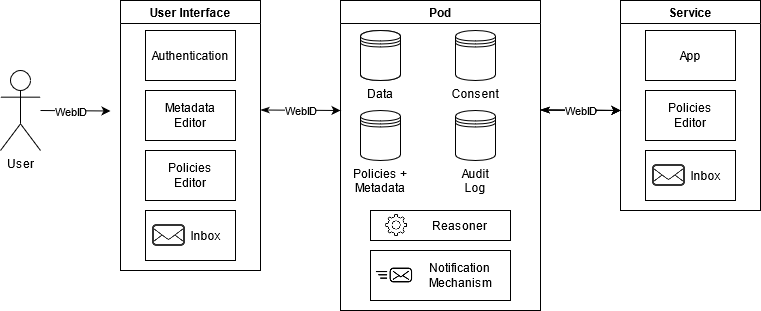

The diagram above was exported from draw.io. Its source (the exported page's mxGraphModel, read from the mxfile embedded in the PNG):
<mxGraphModel dx="1038" dy="536" grid="1" gridSize="10" guides="1" tooltips="1" connect="1" arrows="1" fold="1" page="1" pageScale="1" pageWidth="827" pageHeight="1169" math="0" shadow="0">
  <root>
    <mxCell id="0" />
    <mxCell id="1" parent="0" />
    <mxCell id="-LPMCmtRX-6YHITpjmdc-1" value="User" style="shape=umlActor;verticalLabelPosition=bottom;verticalAlign=top;html=1;" parent="1" vertex="1">
      <mxGeometry x="40" y="160" width="40" height="80" as="geometry" />
    </mxCell>
    <mxCell id="-LPMCmtRX-6YHITpjmdc-9" value="" style="endArrow=classic;html=1;" parent="1" edge="1">
      <mxGeometry relative="1" as="geometry">
        <mxPoint x="80" y="200" as="sourcePoint" />
        <mxPoint x="150" y="200.5" as="targetPoint" />
      </mxGeometry>
    </mxCell>
    <mxCell id="-LPMCmtRX-6YHITpjmdc-10" value="WebID" style="edgeLabel;resizable=0;html=1;align=center;verticalAlign=middle;" parent="-LPMCmtRX-6YHITpjmdc-9" connectable="0" vertex="1">
      <mxGeometry relative="1" as="geometry">
        <mxPoint x="-5" y="0.25" as="offset" />
      </mxGeometry>
    </mxCell>
    <mxCell id="-LPMCmtRX-6YHITpjmdc-19" value="User Interface" style="swimlane;align=center;" parent="1" vertex="1">
      <mxGeometry x="160" y="90" width="140" height="270" as="geometry" />
    </mxCell>
    <UserObject label="Authentication" treeRoot="1" id="-LPMCmtRX-6YHITpjmdc-15">
      <mxCell style="whiteSpace=wrap;html=1;align=center;treeFolding=1;treeMoving=1;newEdgeStyle={&quot;edgeStyle&quot;:&quot;elbowEdgeStyle&quot;,&quot;startArrow&quot;:&quot;none&quot;,&quot;endArrow&quot;:&quot;none&quot;};" parent="-LPMCmtRX-6YHITpjmdc-19" vertex="1">
        <mxGeometry x="25" y="30" width="90" height="50" as="geometry" />
      </mxCell>
    </UserObject>
    <UserObject label="&lt;div&gt;Metadata&lt;/div&gt;&lt;div&gt;Editor&lt;/div&gt;" treeRoot="1" id="-LPMCmtRX-6YHITpjmdc-16">
      <mxCell style="whiteSpace=wrap;html=1;align=center;treeFolding=1;treeMoving=1;newEdgeStyle={&quot;edgeStyle&quot;:&quot;elbowEdgeStyle&quot;,&quot;startArrow&quot;:&quot;none&quot;,&quot;endArrow&quot;:&quot;none&quot;};" parent="-LPMCmtRX-6YHITpjmdc-19" vertex="1">
        <mxGeometry x="25" y="90" width="90" height="50" as="geometry" />
      </mxCell>
    </UserObject>
    <UserObject label="&lt;div&gt;Policies&lt;/div&gt;&lt;div&gt;Editor&lt;/div&gt;" treeRoot="1" id="-LPMCmtRX-6YHITpjmdc-17">
      <mxCell style="whiteSpace=wrap;html=1;align=center;treeFolding=1;treeMoving=1;newEdgeStyle={&quot;edgeStyle&quot;:&quot;elbowEdgeStyle&quot;,&quot;startArrow&quot;:&quot;none&quot;,&quot;endArrow&quot;:&quot;none&quot;};" parent="-LPMCmtRX-6YHITpjmdc-19" vertex="1">
        <mxGeometry x="25" y="150" width="90" height="50" as="geometry" />
      </mxCell>
    </UserObject>
    <UserObject label="&amp;nbsp;&amp;nbsp;&amp;nbsp;&amp;nbsp;&amp;nbsp;&amp;nbsp;&amp;nbsp;&amp;nbsp;&amp;nbsp; Inbox" treeRoot="1" id="-LPMCmtRX-6YHITpjmdc-27">
      <mxCell style="whiteSpace=wrap;html=1;align=center;treeFolding=1;treeMoving=1;newEdgeStyle={&quot;edgeStyle&quot;:&quot;elbowEdgeStyle&quot;,&quot;startArrow&quot;:&quot;none&quot;,&quot;endArrow&quot;:&quot;none&quot;};" parent="-LPMCmtRX-6YHITpjmdc-19" vertex="1">
        <mxGeometry x="25" y="210" width="90" height="50" as="geometry" />
      </mxCell>
    </UserObject>
    <mxCell id="-LPMCmtRX-6YHITpjmdc-53" value="" style="shape=image;html=1;verticalAlign=top;verticalLabelPosition=bottom;labelBackgroundColor=#ffffff;imageAspect=0;aspect=fixed;image=https://cdn3.iconfinder.com/data/icons/linecons-free-vector-icons-pack/32/mail-128.png;shadow=1;align=center;" parent="-LPMCmtRX-6YHITpjmdc-19" vertex="1">
      <mxGeometry x="32" y="218.5" width="33" height="33" as="geometry" />
    </mxCell>
    <mxCell id="-LPMCmtRX-6YHITpjmdc-20" value="Pod" style="swimlane;align=center;startSize=23;" parent="1" vertex="1">
      <mxGeometry x="380" y="90" width="200" height="310" as="geometry" />
    </mxCell>
    <mxCell id="-LPMCmtRX-6YHITpjmdc-7" value="" style="shape=datastore;whiteSpace=wrap;html=1;" parent="-LPMCmtRX-6YHITpjmdc-20" vertex="1">
      <mxGeometry x="20" y="30" width="40" height="50" as="geometry" />
    </mxCell>
    <mxCell id="-LPMCmtRX-6YHITpjmdc-8" value="Data" style="text;strokeColor=none;fillColor=none;align=center;verticalAlign=top;spacingLeft=4;spacingRight=4;overflow=hidden;rotatable=0;points=[[0,0.5],[1,0.5]];portConstraint=eastwest;" parent="-LPMCmtRX-6YHITpjmdc-20" vertex="1">
      <mxGeometry x="22.5" y="80" width="35" height="26" as="geometry" />
    </mxCell>
    <mxCell id="-LPMCmtRX-6YHITpjmdc-22" value="" style="shape=datastore;whiteSpace=wrap;html=1;" parent="-LPMCmtRX-6YHITpjmdc-20" vertex="1">
      <mxGeometry x="20" y="110" width="40" height="50" as="geometry" />
    </mxCell>
    <mxCell id="-LPMCmtRX-6YHITpjmdc-23" value="Policies +&#10;Metadata&#10;" style="text;strokeColor=none;fillColor=none;align=center;verticalAlign=top;spacingLeft=4;spacingRight=4;overflow=hidden;rotatable=0;points=[[0,0.5],[1,0.5]];portConstraint=eastwest;" parent="-LPMCmtRX-6YHITpjmdc-20" vertex="1">
      <mxGeometry x="5" y="160" width="70" height="40" as="geometry" />
    </mxCell>
    <UserObject label="&lt;div&gt;&amp;nbsp;&amp;nbsp;&amp;nbsp;&amp;nbsp;&amp;nbsp;&amp;nbsp;&amp;nbsp;&amp;nbsp;&amp;nbsp;&amp;nbsp;&amp;nbsp;&amp;nbsp; Reasoner&lt;br&gt;&lt;/div&gt;" treeRoot="1" id="-LPMCmtRX-6YHITpjmdc-24">
      <mxCell style="whiteSpace=wrap;html=1;align=center;treeFolding=1;treeMoving=1;newEdgeStyle={&quot;edgeStyle&quot;:&quot;elbowEdgeStyle&quot;,&quot;startArrow&quot;:&quot;none&quot;,&quot;endArrow&quot;:&quot;none&quot;};" parent="-LPMCmtRX-6YHITpjmdc-20" vertex="1">
        <mxGeometry x="30" y="210" width="140" height="30" as="geometry" />
      </mxCell>
    </UserObject>
    <mxCell id="-LPMCmtRX-6YHITpjmdc-29" value="" style="shape=image;html=1;verticalAlign=top;verticalLabelPosition=bottom;labelBackgroundColor=#ffffff;imageAspect=0;aspect=fixed;image=https://cdn1.iconfinder.com/data/icons/essential-21/128/Cog-128.png;align=center;" parent="-LPMCmtRX-6YHITpjmdc-20" vertex="1">
      <mxGeometry x="44" y="213" width="24" height="24" as="geometry" />
    </mxCell>
    <mxCell id="-LPMCmtRX-6YHITpjmdc-31" value="" style="shape=datastore;whiteSpace=wrap;html=1;" parent="-LPMCmtRX-6YHITpjmdc-20" vertex="1">
      <mxGeometry x="115" y="30" width="40" height="50" as="geometry" />
    </mxCell>
    <mxCell id="-LPMCmtRX-6YHITpjmdc-32" value="Consent" style="text;strokeColor=none;fillColor=none;align=center;verticalAlign=top;spacingLeft=4;spacingRight=4;overflow=hidden;rotatable=0;points=[[0,0.5],[1,0.5]];portConstraint=eastwest;" parent="-LPMCmtRX-6YHITpjmdc-20" vertex="1">
      <mxGeometry x="92.5" y="80" width="85" height="30" as="geometry" />
    </mxCell>
    <mxCell id="FRQxIr1iLhifNqsxIu0--2" value="" style="shape=datastore;whiteSpace=wrap;html=1;" parent="-LPMCmtRX-6YHITpjmdc-20" vertex="1">
      <mxGeometry x="115" y="110" width="40" height="50" as="geometry" />
    </mxCell>
    <mxCell id="FRQxIr1iLhifNqsxIu0--3" value="Audit&#10;Log&#10;" style="text;strokeColor=none;fillColor=none;align=center;verticalAlign=top;spacingLeft=4;spacingRight=4;overflow=hidden;rotatable=0;points=[[0,0.5],[1,0.5]];portConstraint=eastwest;" parent="-LPMCmtRX-6YHITpjmdc-20" vertex="1">
      <mxGeometry x="100" y="160" width="70" height="40" as="geometry" />
    </mxCell>
    <UserObject label="&lt;div align=&quot;left&quot;&gt;&amp;nbsp;&amp;nbsp;&amp;nbsp;&amp;nbsp;&amp;nbsp;&amp;nbsp;&amp;nbsp;&amp;nbsp;&amp;nbsp;&amp;nbsp;&amp;nbsp;&amp;nbsp;&amp;nbsp; Notification&lt;/div&gt;&lt;div&gt;&amp;nbsp;&amp;nbsp;&amp;nbsp;&amp;nbsp;&amp;nbsp;&amp;nbsp;&amp;nbsp;&amp;nbsp;&amp;nbsp;&amp;nbsp;&amp;nbsp;&amp;nbsp;&amp;nbsp; Mechanism&lt;br&gt;&lt;/div&gt;" treeRoot="1" id="-LPMCmtRX-6YHITpjmdc-33">
      <mxCell style="whiteSpace=wrap;html=1;align=center;treeFolding=1;treeMoving=1;newEdgeStyle={&quot;edgeStyle&quot;:&quot;elbowEdgeStyle&quot;,&quot;startArrow&quot;:&quot;none&quot;,&quot;endArrow&quot;:&quot;none&quot;};" parent="-LPMCmtRX-6YHITpjmdc-20" vertex="1">
        <mxGeometry x="30" y="250" width="140" height="50" as="geometry" />
      </mxCell>
    </UserObject>
    <mxCell id="-LPMCmtRX-6YHITpjmdc-41" value="" style="shape=image;html=1;verticalAlign=top;verticalLabelPosition=bottom;labelBackgroundColor=#ffffff;imageAspect=0;aspect=fixed;image=https://cdn0.iconfinder.com/data/icons/free-daily-icon-set/512/MessageSent-128.png;align=center;shadow=1;flipH=0;" parent="-LPMCmtRX-6YHITpjmdc-20" vertex="1">
      <mxGeometry x="34" y="255" width="40" height="40" as="geometry" />
    </mxCell>
    <mxCell id="-LPMCmtRX-6YHITpjmdc-21" value="" style="shape=datastore;whiteSpace=wrap;html=1;" parent="1" vertex="1">
      <mxGeometry x="400" y="120" width="40" height="50" as="geometry" />
    </mxCell>
    <UserObject label="&lt;div&gt;Policies&lt;/div&gt;&lt;div&gt;Editor&lt;/div&gt;" treeRoot="1" id="-LPMCmtRX-6YHITpjmdc-25">
      <mxCell style="whiteSpace=wrap;html=1;align=center;treeFolding=1;treeMoving=1;newEdgeStyle={&quot;edgeStyle&quot;:&quot;elbowEdgeStyle&quot;,&quot;startArrow&quot;:&quot;none&quot;,&quot;endArrow&quot;:&quot;none&quot;};" parent="1" vertex="1">
        <mxGeometry x="185" y="240" width="90" height="50" as="geometry" />
      </mxCell>
    </UserObject>
    <UserObject label="Authentication" treeRoot="1" id="-LPMCmtRX-6YHITpjmdc-30">
      <mxCell style="whiteSpace=wrap;html=1;align=center;treeFolding=1;treeMoving=1;newEdgeStyle={&quot;edgeStyle&quot;:&quot;elbowEdgeStyle&quot;,&quot;startArrow&quot;:&quot;none&quot;,&quot;endArrow&quot;:&quot;none&quot;};" parent="1" vertex="1">
        <mxGeometry x="185" y="120" width="90" height="50" as="geometry" />
      </mxCell>
    </UserObject>
    <mxCell id="-LPMCmtRX-6YHITpjmdc-42" value="Service" style="swimlane;align=center;startSize=23;" parent="1" vertex="1">
      <mxGeometry x="660" y="90" width="140" height="210" as="geometry" />
    </mxCell>
    <UserObject label="App" treeRoot="1" id="-LPMCmtRX-6YHITpjmdc-43">
      <mxCell style="whiteSpace=wrap;html=1;align=center;treeFolding=1;treeMoving=1;newEdgeStyle={&quot;edgeStyle&quot;:&quot;elbowEdgeStyle&quot;,&quot;startArrow&quot;:&quot;none&quot;,&quot;endArrow&quot;:&quot;none&quot;};" parent="-LPMCmtRX-6YHITpjmdc-42" vertex="1">
        <mxGeometry x="25" y="30" width="90" height="50" as="geometry" />
      </mxCell>
    </UserObject>
    <UserObject label="&lt;div&gt;Policies&lt;/div&gt;&lt;div&gt;Editor&lt;/div&gt;" treeRoot="1" id="-LPMCmtRX-6YHITpjmdc-45">
      <mxCell style="whiteSpace=wrap;html=1;align=center;treeFolding=1;treeMoving=1;newEdgeStyle={&quot;edgeStyle&quot;:&quot;elbowEdgeStyle&quot;,&quot;startArrow&quot;:&quot;none&quot;,&quot;endArrow&quot;:&quot;none&quot;};" parent="-LPMCmtRX-6YHITpjmdc-42" vertex="1">
        <mxGeometry x="25" y="90" width="90" height="50" as="geometry" />
      </mxCell>
    </UserObject>
    <UserObject label="&amp;nbsp;&amp;nbsp;&amp;nbsp;&amp;nbsp;&amp;nbsp;&amp;nbsp;&amp;nbsp;&amp;nbsp;&amp;nbsp; Inbox" treeRoot="1" id="-LPMCmtRX-6YHITpjmdc-54">
      <mxCell style="whiteSpace=wrap;html=1;align=center;treeFolding=1;treeMoving=1;newEdgeStyle={&quot;edgeStyle&quot;:&quot;elbowEdgeStyle&quot;,&quot;startArrow&quot;:&quot;none&quot;,&quot;endArrow&quot;:&quot;none&quot;};" parent="-LPMCmtRX-6YHITpjmdc-42" vertex="1">
        <mxGeometry x="25" y="150" width="90" height="50" as="geometry" />
      </mxCell>
    </UserObject>
    <mxCell id="-LPMCmtRX-6YHITpjmdc-55" value="" style="shape=image;html=1;verticalAlign=top;verticalLabelPosition=bottom;labelBackgroundColor=#ffffff;imageAspect=0;aspect=fixed;image=https://cdn3.iconfinder.com/data/icons/linecons-free-vector-icons-pack/32/mail-128.png;shadow=1;align=center;" parent="-LPMCmtRX-6YHITpjmdc-42" vertex="1">
      <mxGeometry x="32" y="158.5" width="33" height="33" as="geometry" />
    </mxCell>
    <mxCell id="-LPMCmtRX-6YHITpjmdc-50" value="" style="endArrow=classic;html=1;startArrow=classicThin;startFill=1;" parent="1" edge="1">
      <mxGeometry relative="1" as="geometry">
        <mxPoint x="580" y="199.5" as="sourcePoint" />
        <mxPoint x="660" y="200" as="targetPoint" />
      </mxGeometry>
    </mxCell>
    <mxCell id="-LPMCmtRX-6YHITpjmdc-51" value="WebID" style="edgeLabel;resizable=0;html=1;align=center;verticalAlign=middle;" parent="-LPMCmtRX-6YHITpjmdc-50" connectable="0" vertex="1">
      <mxGeometry relative="1" as="geometry">
        <mxPoint as="offset" />
      </mxGeometry>
    </mxCell>
    <mxCell id="-LPMCmtRX-6YHITpjmdc-56" value="" style="endArrow=classic;html=1;startArrow=classicThin;startFill=1;" parent="1" edge="1">
      <mxGeometry relative="1" as="geometry">
        <mxPoint x="580" y="199.5" as="sourcePoint" />
        <mxPoint x="660" y="200" as="targetPoint" />
      </mxGeometry>
    </mxCell>
    <mxCell id="-LPMCmtRX-6YHITpjmdc-57" value="WebID" style="edgeLabel;resizable=0;html=1;align=center;verticalAlign=middle;" parent="-LPMCmtRX-6YHITpjmdc-56" connectable="0" vertex="1">
      <mxGeometry relative="1" as="geometry">
        <mxPoint as="offset" />
      </mxGeometry>
    </mxCell>
    <mxCell id="-LPMCmtRX-6YHITpjmdc-58" value="" style="endArrow=classic;html=1;startArrow=classicThin;startFill=1;" parent="1" edge="1">
      <mxGeometry relative="1" as="geometry">
        <mxPoint x="580" y="199.5" as="sourcePoint" />
        <mxPoint x="660" y="200" as="targetPoint" />
      </mxGeometry>
    </mxCell>
    <mxCell id="-LPMCmtRX-6YHITpjmdc-59" value="WebID" style="edgeLabel;resizable=0;html=1;align=center;verticalAlign=middle;" parent="-LPMCmtRX-6YHITpjmdc-58" connectable="0" vertex="1">
      <mxGeometry relative="1" as="geometry">
        <mxPoint as="offset" />
      </mxGeometry>
    </mxCell>
    <mxCell id="-LPMCmtRX-6YHITpjmdc-60" value="" style="endArrow=classic;html=1;startArrow=classicThin;startFill=1;" parent="1" edge="1">
      <mxGeometry relative="1" as="geometry">
        <mxPoint x="300" y="199.5" as="sourcePoint" />
        <mxPoint x="380" y="200" as="targetPoint" />
      </mxGeometry>
    </mxCell>
    <mxCell id="-LPMCmtRX-6YHITpjmdc-61" value="WebID" style="edgeLabel;resizable=0;html=1;align=center;verticalAlign=middle;" parent="-LPMCmtRX-6YHITpjmdc-60" connectable="0" vertex="1">
      <mxGeometry relative="1" as="geometry">
        <mxPoint as="offset" />
      </mxGeometry>
    </mxCell>
  </root>
</mxGraphModel>